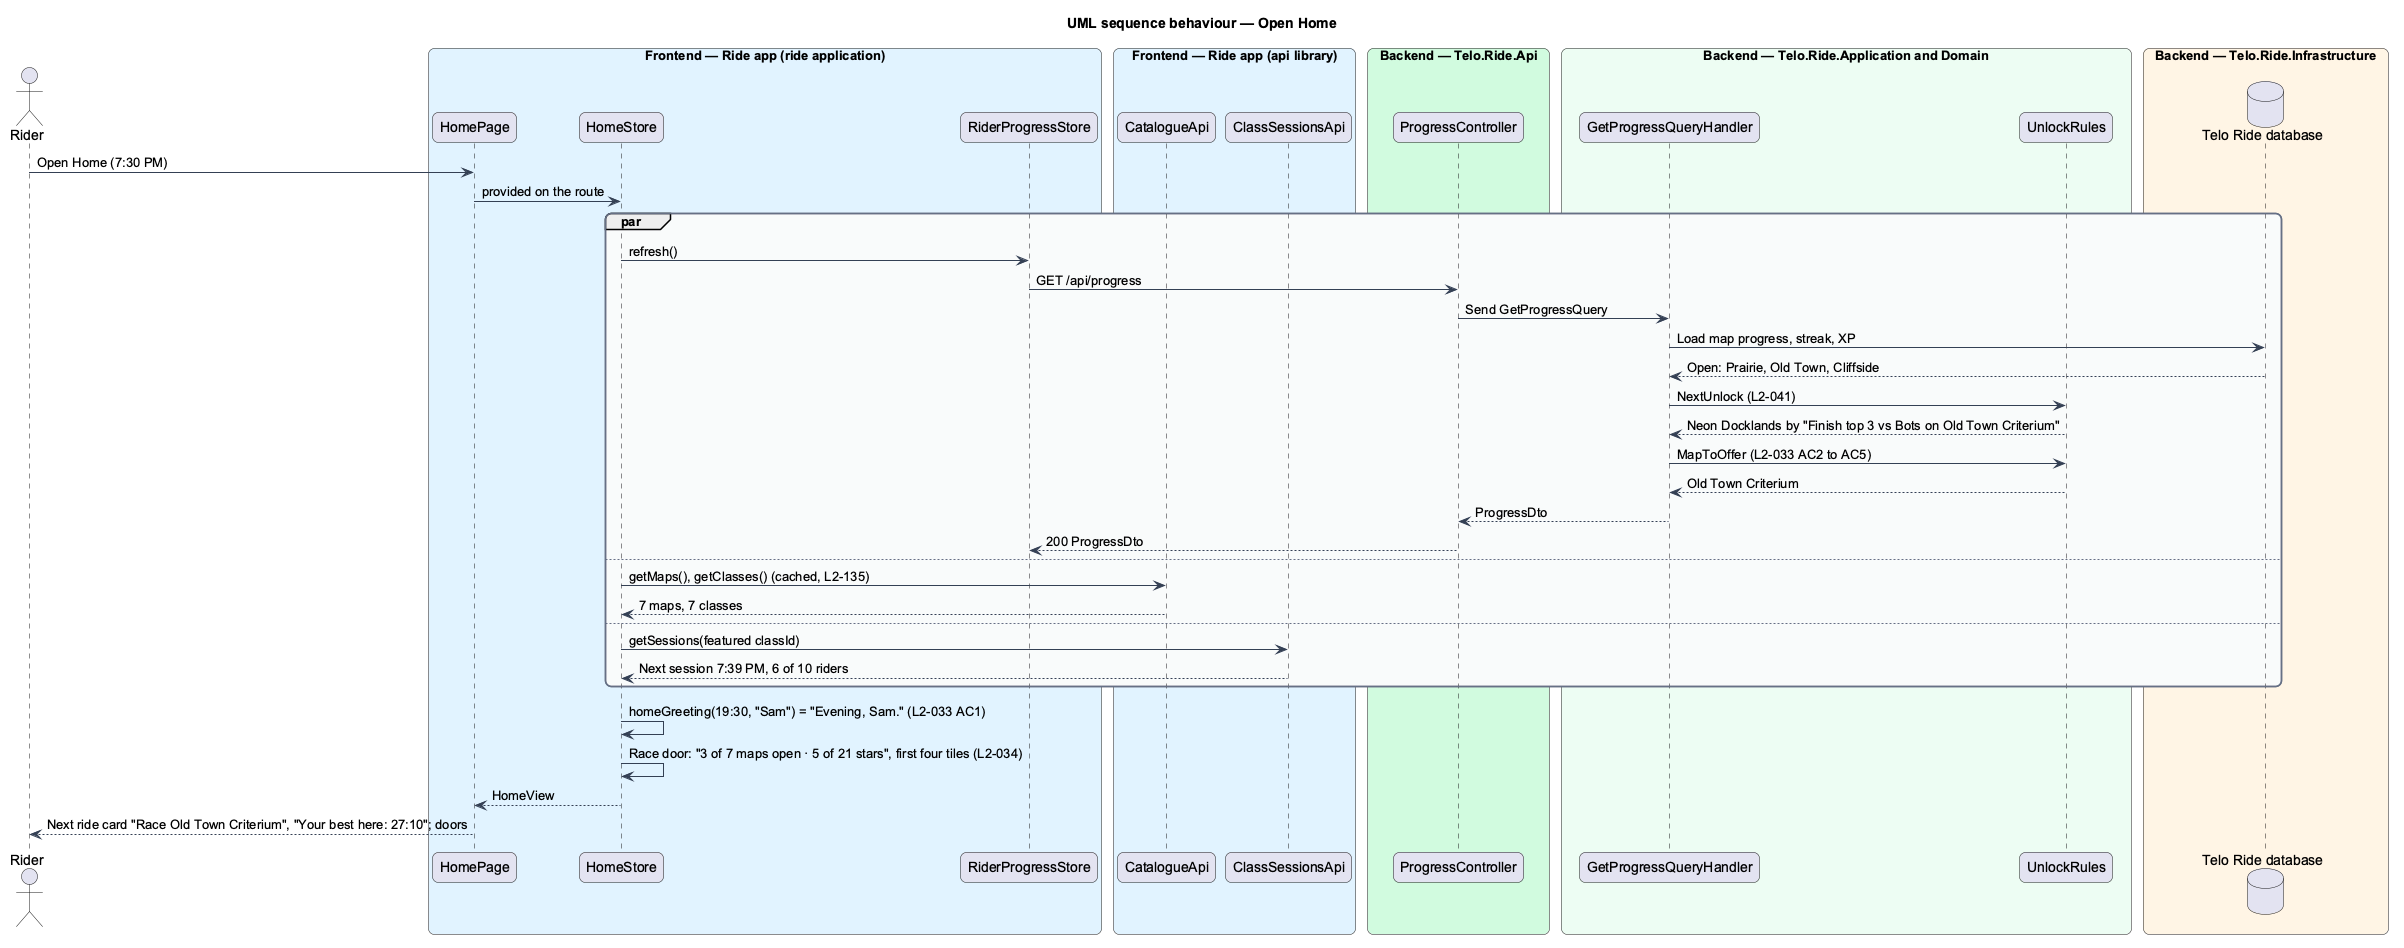

The diagram above was rendered by PlantUML. Its source (embedded in the PNG):
@startuml
title UML sequence behaviour — Open Home
skinparam backgroundColor #FFFFFF
skinparam shadowing false
skinparam roundcorner 12
skinparam defaultFontName Arial
skinparam ArrowColor #344054
skinparam rectangle {
  BorderColor #344054
  FontColor #101828
}
skinparam package {
  BorderColor #667085
  FontColor #101828
  BackgroundColor #F9FAFB
}
actor "Rider" as actor
box "Frontend — Ride app (ride application)" #E0F2FE
  participant "HomePage" as page
  participant "HomeStore" as store
  participant "RiderProgressStore" as prog
end box
box "Frontend — Ride app (api library)" #E0F2FE
  participant "CatalogueApi" as cat
  participant "ClassSessionsApi" as sess
end box
box "Backend — Telo.Ride.Api" #D1FADF
  participant "ProgressController" as ctrl
end box
box "Backend — Telo.Ride.Application and Domain" #ECFDF3
  participant "GetProgressQueryHandler" as handler
  participant "UnlockRules" as rules
end box
box "Backend — Telo.Ride.Infrastructure" #FFF4E5
  database "Telo Ride database" as db
end box
actor -> page : Open Home (7:30 PM)
page -> store : provided on the route
par
  store -> prog : refresh()
  prog -> ctrl : GET /api/progress
  ctrl -> handler : Send GetProgressQuery
  handler -> db : Load map progress, streak, XP
  db --> handler : Open: Prairie, Old Town, Cliffside
  handler -> rules : NextUnlock (L2-041)
  rules --> handler : Neon Docklands by "Finish top 3 vs Bots on Old Town Criterium"
  handler -> rules : MapToOffer (L2-033 AC2 to AC5)
  rules --> handler : Old Town Criterium
  handler --> ctrl : ProgressDto
  ctrl --> prog : 200 ProgressDto
else
  store -> cat : getMaps(), getClasses() (cached, L2-135)
  cat --> store : 7 maps, 7 classes
else
  store -> sess : getSessions(featured classId)
  sess --> store : Next session 7:39 PM, 6 of 10 riders
end
store -> store : homeGreeting(19:30, "Sam") = "Evening, Sam." (L2-033 AC1)
store -> store : Race door: "3 of 7 maps open · 5 of 21 stars", first four tiles (L2-034)
store --> page : HomeView
page --> actor : Next ride card "Race Old Town Criterium", "Your best here: 27:10"; doors
@enduml